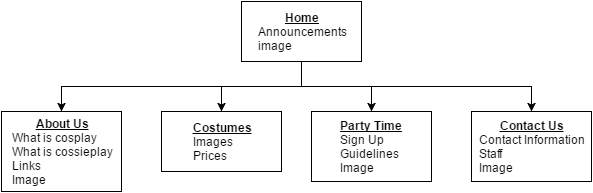

The diagram above was exported from draw.io. Its source (the exported page's mxGraphModel, read from the mxfile embedded in the PNG):
<mxGraphModel dx="880" dy="492" grid="1" gridSize="10" guides="1" tooltips="1" connect="1" arrows="1" fold="1" page="1" pageScale="1" pageWidth="826" pageHeight="1169" background="#ffffff" math="0" shadow="0">
  <root>
    <mxCell id="0" />
    <mxCell id="1" parent="0" />
    <mxCell id="11" style="edgeStyle=orthogonalEdgeStyle;rounded=0;html=1;jettySize=auto;orthogonalLoop=1;strokeColor=#000000;strokeWidth=1;exitX=0.5;exitY=1;" parent="1" source="2" target="3" edge="1">
      <mxGeometry relative="1" as="geometry">
        <mxPoint x="220" y="100" as="sourcePoint" />
        <Array as="points">
          <mxPoint x="390" y="125" />
          <mxPoint x="150" y="125" />
        </Array>
      </mxGeometry>
    </mxCell>
    <mxCell id="12" style="edgeStyle=orthogonalEdgeStyle;rounded=0;html=1;jettySize=auto;orthogonalLoop=1;strokeColor=#000000;strokeWidth=1;exitX=0.5;exitY=1;" parent="1" source="2" target="8" edge="1">
      <mxGeometry relative="1" as="geometry">
        <mxPoint x="360" y="130" as="sourcePoint" />
        <Array as="points">
          <mxPoint x="390" y="125" />
          <mxPoint x="310" y="125" />
        </Array>
      </mxGeometry>
    </mxCell>
    <mxCell id="13" style="edgeStyle=orthogonalEdgeStyle;rounded=0;html=1;jettySize=auto;orthogonalLoop=1;strokeColor=#000000;strokeWidth=1;" parent="1" target="5" edge="1">
      <mxGeometry relative="1" as="geometry">
        <mxPoint x="390" y="125" as="sourcePoint" />
        <Array as="points">
          <mxPoint x="390" y="125" />
          <mxPoint x="460" y="125" />
        </Array>
      </mxGeometry>
    </mxCell>
    <mxCell id="15" style="edgeStyle=orthogonalEdgeStyle;rounded=0;html=1;exitX=0.5;exitY=1;jettySize=auto;orthogonalLoop=1;strokeColor=#000000;strokeWidth=1;" parent="1" source="2" target="7" edge="1">
      <mxGeometry relative="1" as="geometry" />
    </mxCell>
    <mxCell id="2" value="&lt;b&gt;&lt;u&gt;Home&lt;/u&gt;&lt;/b&gt;&lt;div style=&quot;text-align: left&quot;&gt;Announcements&lt;/div&gt;&lt;div style=&quot;text-align: left&quot;&gt;image&lt;/div&gt;" style="whiteSpace=wrap;html=1;" parent="1" vertex="1">
      <mxGeometry x="330" y="40" width="120" height="60" as="geometry" />
    </mxCell>
    <mxCell id="3" value="&lt;b&gt;&lt;u&gt;About Us&lt;/u&gt;&lt;/b&gt;&lt;div style=&quot;text-align: left&quot;&gt;What is cosplay&lt;/div&gt;&lt;div style=&quot;text-align: left&quot;&gt;What is cossieplay&lt;/div&gt;&lt;div style=&quot;text-align: left&quot;&gt;Links&lt;/div&gt;&lt;div style=&quot;text-align: left&quot;&gt;Image&lt;/div&gt;" style="whiteSpace=wrap;html=1;" parent="1" vertex="1">
      <mxGeometry x="90" y="150" width="120" height="80" as="geometry" />
    </mxCell>
    <mxCell id="5" value="&lt;b&gt;&lt;u&gt;Party Time&lt;/u&gt;&lt;/b&gt;&lt;div style=&quot;text-align: left&quot;&gt;Sign Up&lt;/div&gt;&lt;div style=&quot;text-align: left&quot;&gt;Guidelines&lt;/div&gt;&lt;div style=&quot;text-align: left&quot;&gt;Image&lt;/div&gt;" style="whiteSpace=wrap;html=1;" parent="1" vertex="1">
      <mxGeometry x="400" y="150" width="120" height="70" as="geometry" />
    </mxCell>
    <mxCell id="7" value="&lt;b&gt;&lt;u&gt;Contact Us&lt;/u&gt;&lt;/b&gt;&lt;div style=&quot;text-align: left&quot;&gt;Contact Information&lt;/div&gt;&lt;div style=&quot;text-align: left&quot;&gt;Staff&lt;/div&gt;&lt;div style=&quot;text-align: left&quot;&gt;Image&lt;/div&gt;" style="whiteSpace=wrap;html=1;" parent="1" vertex="1">
      <mxGeometry x="560" y="150" width="120" height="70" as="geometry" />
    </mxCell>
    <mxCell id="8" value="&lt;div&gt;&lt;b&gt;&lt;u&gt;Costumes&lt;/u&gt;&lt;/b&gt;&lt;/div&gt;&lt;div style=&quot;text-align: left&quot;&gt;Images&lt;/div&gt;&lt;div style=&quot;text-align: left&quot;&gt;Prices&lt;/div&gt;" style="whiteSpace=wrap;html=1;" parent="1" vertex="1">
      <mxGeometry x="250" y="150" width="120" height="60" as="geometry" />
    </mxCell>
  </root>
</mxGraphModel>